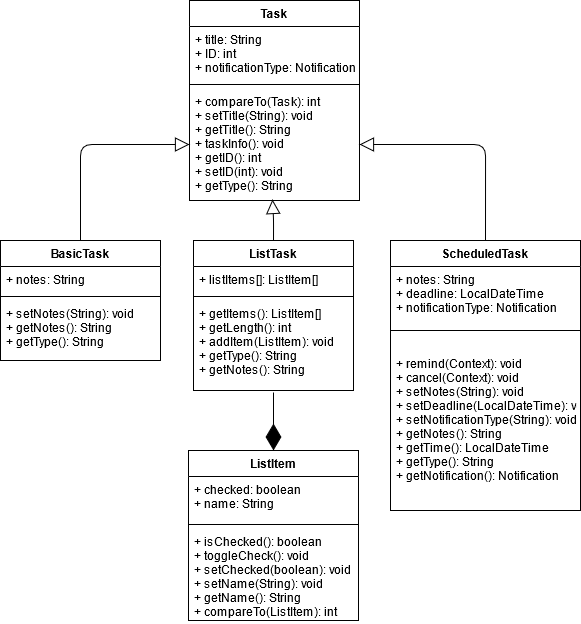

The diagram above was exported from draw.io. Its source (the exported page's mxGraphModel, read from the mxfile embedded in the PNG):
<mxGraphModel dx="1108" dy="804" grid="1" gridSize="10" guides="1" tooltips="1" connect="1" arrows="1" fold="1" page="1" pageScale="1" pageWidth="827" pageHeight="1169" math="0" shadow="0">
  <root>
    <mxCell id="0" />
    <mxCell id="1" parent="0" />
    <mxCell id="YqspJod9Bear6XmAUySt-1" value="Task" style="swimlane;fontStyle=1;align=center;verticalAlign=top;childLayout=stackLayout;horizontal=1;startSize=26;horizontalStack=0;resizeParent=1;resizeParentMax=0;resizeLast=0;collapsible=1;marginBottom=0;" vertex="1" parent="1">
      <mxGeometry x="329" y="10" width="170" height="200" as="geometry" />
    </mxCell>
    <mxCell id="YqspJod9Bear6XmAUySt-2" value="+ title: String&#10;+ ID: int&#10;+ notificationType: Notification&#10;&#10;" style="text;strokeColor=none;fillColor=none;align=left;verticalAlign=top;spacingLeft=4;spacingRight=4;overflow=hidden;rotatable=0;points=[[0,0.5],[1,0.5]];portConstraint=eastwest;" vertex="1" parent="YqspJod9Bear6XmAUySt-1">
      <mxGeometry y="26" width="170" height="54" as="geometry" />
    </mxCell>
    <mxCell id="YqspJod9Bear6XmAUySt-3" value="" style="line;strokeWidth=1;fillColor=none;align=left;verticalAlign=middle;spacingTop=-1;spacingLeft=3;spacingRight=3;rotatable=0;labelPosition=right;points=[];portConstraint=eastwest;" vertex="1" parent="YqspJod9Bear6XmAUySt-1">
      <mxGeometry y="80" width="170" height="8" as="geometry" />
    </mxCell>
    <mxCell id="YqspJod9Bear6XmAUySt-4" value="+ compareTo(Task): int&#10;+ setTitle(String): void&#10;+ getTitle(): String&#10;+ taskInfo(): void&#10;+ getID(): int&#10;+ setID(int): void&#10;+ getType(): String" style="text;strokeColor=none;fillColor=none;align=left;verticalAlign=top;spacingLeft=4;spacingRight=4;overflow=hidden;rotatable=0;points=[[0,0.5],[1,0.5]];portConstraint=eastwest;" vertex="1" parent="YqspJod9Bear6XmAUySt-1">
      <mxGeometry y="88" width="170" height="112" as="geometry" />
    </mxCell>
    <mxCell id="YqspJod9Bear6XmAUySt-5" value="BasicTask" style="swimlane;fontStyle=1;align=center;verticalAlign=top;childLayout=stackLayout;horizontal=1;startSize=26;horizontalStack=0;resizeParent=1;resizeParentMax=0;resizeLast=0;collapsible=1;marginBottom=0;" vertex="1" parent="1">
      <mxGeometry x="140" y="250" width="160" height="120" as="geometry" />
    </mxCell>
    <mxCell id="YqspJod9Bear6XmAUySt-6" value="+ notes: String" style="text;strokeColor=none;fillColor=none;align=left;verticalAlign=top;spacingLeft=4;spacingRight=4;overflow=hidden;rotatable=0;points=[[0,0.5],[1,0.5]];portConstraint=eastwest;" vertex="1" parent="YqspJod9Bear6XmAUySt-5">
      <mxGeometry y="26" width="160" height="26" as="geometry" />
    </mxCell>
    <mxCell id="YqspJod9Bear6XmAUySt-7" value="" style="line;strokeWidth=1;fillColor=none;align=left;verticalAlign=middle;spacingTop=-1;spacingLeft=3;spacingRight=3;rotatable=0;labelPosition=right;points=[];portConstraint=eastwest;" vertex="1" parent="YqspJod9Bear6XmAUySt-5">
      <mxGeometry y="52" width="160" height="8" as="geometry" />
    </mxCell>
    <mxCell id="YqspJod9Bear6XmAUySt-8" value="+ setNotes(String): void&#10;+ getNotes(): String&#10;+ getType(): String&#10;" style="text;strokeColor=none;fillColor=none;align=left;verticalAlign=top;spacingLeft=4;spacingRight=4;overflow=hidden;rotatable=0;points=[[0,0.5],[1,0.5]];portConstraint=eastwest;" vertex="1" parent="YqspJod9Bear6XmAUySt-5">
      <mxGeometry y="60" width="160" height="60" as="geometry" />
    </mxCell>
    <mxCell id="YqspJod9Bear6XmAUySt-9" value="ListTask" style="swimlane;fontStyle=1;align=center;verticalAlign=top;childLayout=stackLayout;horizontal=1;startSize=26;horizontalStack=0;resizeParent=1;resizeParentMax=0;resizeLast=0;collapsible=1;marginBottom=0;" vertex="1" parent="1">
      <mxGeometry x="333" y="250" width="160" height="150" as="geometry" />
    </mxCell>
    <mxCell id="YqspJod9Bear6XmAUySt-10" value="+ listItems[]: ListItem[]" style="text;strokeColor=none;fillColor=none;align=left;verticalAlign=top;spacingLeft=4;spacingRight=4;overflow=hidden;rotatable=0;points=[[0,0.5],[1,0.5]];portConstraint=eastwest;" vertex="1" parent="YqspJod9Bear6XmAUySt-9">
      <mxGeometry y="26" width="160" height="26" as="geometry" />
    </mxCell>
    <mxCell id="YqspJod9Bear6XmAUySt-11" value="" style="line;strokeWidth=1;fillColor=none;align=left;verticalAlign=middle;spacingTop=-1;spacingLeft=3;spacingRight=3;rotatable=0;labelPosition=right;points=[];portConstraint=eastwest;" vertex="1" parent="YqspJod9Bear6XmAUySt-9">
      <mxGeometry y="52" width="160" height="8" as="geometry" />
    </mxCell>
    <mxCell id="YqspJod9Bear6XmAUySt-12" value="+ getItems(): ListItem[]&#10;+ getLength(): int&#10;+ addItem(ListItem): void&#10;+ getType(): String&#10;+ getNotes(): String&#10;" style="text;strokeColor=none;fillColor=none;align=left;verticalAlign=top;spacingLeft=4;spacingRight=4;overflow=hidden;rotatable=0;points=[[0,0.5],[1,0.5]];portConstraint=eastwest;" vertex="1" parent="YqspJod9Bear6XmAUySt-9">
      <mxGeometry y="60" width="160" height="90" as="geometry" />
    </mxCell>
    <mxCell id="YqspJod9Bear6XmAUySt-13" value="ListItem" style="swimlane;fontStyle=1;align=center;verticalAlign=top;childLayout=stackLayout;horizontal=1;startSize=26;horizontalStack=0;resizeParent=1;resizeParentMax=0;resizeLast=0;collapsible=1;marginBottom=0;" vertex="1" parent="1">
      <mxGeometry x="328" y="460" width="170" height="170" as="geometry" />
    </mxCell>
    <mxCell id="YqspJod9Bear6XmAUySt-14" value="+ checked: boolean&#10;+ name: String&#10;" style="text;strokeColor=none;fillColor=none;align=left;verticalAlign=top;spacingLeft=4;spacingRight=4;overflow=hidden;rotatable=0;points=[[0,0.5],[1,0.5]];portConstraint=eastwest;" vertex="1" parent="YqspJod9Bear6XmAUySt-13">
      <mxGeometry y="26" width="170" height="44" as="geometry" />
    </mxCell>
    <mxCell id="YqspJod9Bear6XmAUySt-15" value="" style="line;strokeWidth=1;fillColor=none;align=left;verticalAlign=middle;spacingTop=-1;spacingLeft=3;spacingRight=3;rotatable=0;labelPosition=right;points=[];portConstraint=eastwest;" vertex="1" parent="YqspJod9Bear6XmAUySt-13">
      <mxGeometry y="70" width="170" height="8" as="geometry" />
    </mxCell>
    <mxCell id="YqspJod9Bear6XmAUySt-16" value="+ isChecked(): boolean&#10;+ toggleCheck(): void&#10;+ setChecked(boolean): void&#10;+ setName(String): void&#10;+ getName(): String&#10;+ compareTo(ListItem): int" style="text;strokeColor=none;fillColor=none;align=left;verticalAlign=top;spacingLeft=4;spacingRight=4;overflow=hidden;rotatable=0;points=[[0,0.5],[1,0.5]];portConstraint=eastwest;" vertex="1" parent="YqspJod9Bear6XmAUySt-13">
      <mxGeometry y="78" width="170" height="92" as="geometry" />
    </mxCell>
    <mxCell id="YqspJod9Bear6XmAUySt-17" value="ScheduledTask" style="swimlane;fontStyle=1;align=center;verticalAlign=top;childLayout=stackLayout;horizontal=1;startSize=26;horizontalStack=0;resizeParent=1;resizeParentMax=0;resizeLast=0;collapsible=1;marginBottom=0;" vertex="1" parent="1">
      <mxGeometry x="530" y="250" width="190" height="270" as="geometry" />
    </mxCell>
    <mxCell id="YqspJod9Bear6XmAUySt-18" value="+ notes: String&#10;+ deadline: LocalDateTime&#10;+ notificationType: Notification&#10;&#10;" style="text;strokeColor=none;fillColor=none;align=left;verticalAlign=top;spacingLeft=4;spacingRight=4;overflow=hidden;rotatable=0;points=[[0,0.5],[1,0.5]];portConstraint=eastwest;" vertex="1" parent="YqspJod9Bear6XmAUySt-17">
      <mxGeometry y="26" width="190" height="44" as="geometry" />
    </mxCell>
    <mxCell id="YqspJod9Bear6XmAUySt-19" value="" style="line;strokeWidth=1;fillColor=none;align=left;verticalAlign=middle;spacingTop=-1;spacingLeft=3;spacingRight=3;rotatable=0;labelPosition=right;points=[];portConstraint=eastwest;" vertex="1" parent="YqspJod9Bear6XmAUySt-17">
      <mxGeometry y="70" width="190" height="40" as="geometry" />
    </mxCell>
    <mxCell id="YqspJod9Bear6XmAUySt-20" value="+ remind(Context): void&#10;+ cancel(Context): void&#10;+ setNotes(String): void&#10;+ setDeadline(LocalDateTime): void&#10;+ setNotificationType(String): void&#10;+ getNotes(): String&#10;+ getTime(): LocalDateTime&#10;+ getType(): String&#10;+ getNotification(): Notification&#10;" style="text;strokeColor=none;fillColor=none;align=left;verticalAlign=top;spacingLeft=4;spacingRight=4;overflow=hidden;rotatable=0;points=[[0,0.5],[1,0.5]];portConstraint=eastwest;" vertex="1" parent="YqspJod9Bear6XmAUySt-17">
      <mxGeometry y="110" width="190" height="160" as="geometry" />
    </mxCell>
    <mxCell id="YqspJod9Bear6XmAUySt-21" value="" style="endArrow=diamondThin;endFill=1;endSize=24;html=1;entryX=0.5;entryY=0;entryDx=0;entryDy=0;" edge="1" parent="1" target="YqspJod9Bear6XmAUySt-13">
      <mxGeometry width="160" relative="1" as="geometry">
        <mxPoint x="413" y="402" as="sourcePoint" />
        <mxPoint x="540" y="300" as="targetPoint" />
      </mxGeometry>
    </mxCell>
    <mxCell id="YqspJod9Bear6XmAUySt-22" value="" style="endArrow=block;endFill=0;html=1;edgeStyle=orthogonalEdgeStyle;align=left;verticalAlign=top;jumpSize=7;strokeWidth=1;targetPerimeterSpacing=0;arcSize=23;endSize=12;startSize=12;entryX=0;entryY=0.5;entryDx=0;entryDy=0;exitX=0.5;exitY=0;exitDx=0;exitDy=0;" edge="1" parent="1" source="YqspJod9Bear6XmAUySt-5" target="YqspJod9Bear6XmAUySt-4">
      <mxGeometry x="-1" relative="1" as="geometry">
        <mxPoint x="130" y="140" as="sourcePoint" />
        <mxPoint x="290" y="140" as="targetPoint" />
      </mxGeometry>
    </mxCell>
    <mxCell id="YqspJod9Bear6XmAUySt-24" value="" style="endArrow=block;endFill=0;html=1;edgeStyle=orthogonalEdgeStyle;align=left;verticalAlign=top;jumpSize=7;strokeWidth=1;targetPerimeterSpacing=0;arcSize=23;endSize=12;startSize=12;exitX=0.5;exitY=0;exitDx=0;exitDy=0;" edge="1" parent="1" source="YqspJod9Bear6XmAUySt-9">
      <mxGeometry x="-1" relative="1" as="geometry">
        <mxPoint x="320" y="225" as="sourcePoint" />
        <mxPoint x="412" y="209" as="targetPoint" />
      </mxGeometry>
    </mxCell>
    <mxCell id="YqspJod9Bear6XmAUySt-25" value="" style="endArrow=block;endFill=0;html=1;edgeStyle=orthogonalEdgeStyle;align=left;verticalAlign=top;jumpSize=7;strokeWidth=1;targetPerimeterSpacing=0;arcSize=23;endSize=12;startSize=12;entryX=1;entryY=0.5;entryDx=0;entryDy=0;exitX=0.5;exitY=0;exitDx=0;exitDy=0;" edge="1" parent="1" source="YqspJod9Bear6XmAUySt-17" target="YqspJod9Bear6XmAUySt-4">
      <mxGeometry x="-1" relative="1" as="geometry">
        <mxPoint x="580" y="150" as="sourcePoint" />
        <mxPoint x="740" y="150" as="targetPoint" />
      </mxGeometry>
    </mxCell>
  </root>
</mxGraphModel>